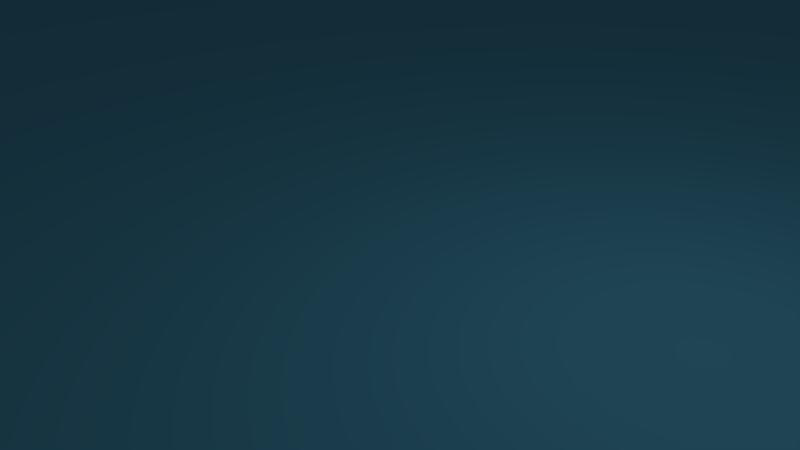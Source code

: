 # Source: simplefloor_bmap.blend  (saved by Blender 2.76.0; exported with 4.5.12 LTS)
import bpy
from mathutils import Matrix  # noqa: F401  (used for matrix-valued properties, if any)

bpy.ops.wm.read_factory_settings(use_empty=True)
scene = bpy.context.scene
scene.name = 'Scene'

# ---- collections
col_collection_1 = bpy.data.collections.new('Collection 1'); scene.collection.children.link(col_collection_1)

# ---- materials (node trees are filled in below, after node groups)
mat_material_001 = bpy.data.materials.new('Material.001')
mat_material_001.alpha_threshold = 0.0
mat_material_001.use_transparent_shadow = False
mat_material_001.diffuse_color = (0.1144, 0.4866, 0.7357, 1.0)
mat_material_001.roughness = 0.5

# ---- material node trees

# ---- world
world_world = bpy.data.worlds.new('World'); scene.world = world_world
world_world.color = (0.05088, 0.05088, 0.05088)
world_world.use_sun_shadow = False
world_world.sun_shadow_jitter_overblur = 0.0
world_world.cycles.sampling_method = 'MANUAL'
world_world.cycles.sample_map_resolution = 256

# ---- cameras
cam_camera = bpy.data.cameras.new('Camera')
cam_camera.clip_end = 100.0
cam_camera.lens = 35.0
cam_camera.sensor_width = 32.0
cam_camera.sensor_height = 18.0
cam_camera.ortho_scale = 7.314
cam_camera.dof.focus_distance = 0.0
cam_camera.dof.aperture_fstop = 128.0

# ---- lights
light_lamp = bpy.data.lights.new('Lamp', 'POINT')
light_lamp.transmission_factor = 0.0
light_lamp.cutoff_distance = 30.0
light_lamp.energy = 100.0
light_lamp.shadow_buffer_clip_start = 1.001
light_lamp.shadow_soft_size = 0.1
light_lamp.shadow_maximum_resolution = 0.006
light_lamp.use_absolute_resolution = True
light_lamp.cycles.use_multiple_importance_sampling = False

# ---- meshes
me_plane = bpy.data.meshes.new('Plane')
me_plane.from_pydata([(-30.22, -30.22, 0.0), (30.22, -30.22, 0.0), (-30.22, 30.22, 0.0), (30.22, 30.22, 0.0)], [], [(0, 1, 3, 2)])
_uv = me_plane.uv_layers.new(name='UVMap')
_uv.uv.foreach_set('vector', [9.998e-05, 0.0001001, 0.9999, 9.998e-05, 0.9999, 0.9999, 0.0001, 0.9999])
me_plane.materials.append(mat_material_001)
me_plane.use_remesh_preserve_volume = False
me_plane.use_remesh_preserve_attributes = False
me_plane.use_mirror_vertex_groups = False
me_plane.update()

# ---- objects
ob_plane = bpy.data.objects.new('Plane', me_plane)
ob_lamp = bpy.data.objects.new('Lamp', light_lamp)
ob_camera = bpy.data.objects.new('Camera', cam_camera)

# ---- transforms, parenting, visibility, modifiers, constraints
ob_plane.location = (0.0, 0.0, 0.0)
ob_plane.lineart.crease_threshold = 0.0
ob_lamp.location = (4.076, 1.005, 5.904)
ob_lamp.rotation_euler = (0.6503, 0.05522, 1.866)
ob_lamp.lock_rotations_4d = False
ob_lamp.empty_display_type = 'ARROWS'
ob_lamp.color = (0.0, 0.0, 0.0, 0.0)
ob_lamp.lineart.crease_threshold = 0.0
ob_camera.location = (7.481, -6.508, 5.344)
ob_camera.rotation_euler = (1.109, 0.01082, 0.8149)
ob_camera.lock_rotations_4d = False
ob_camera.empty_display_type = 'ARROWS'
ob_camera.color = (0.0, 0.0, 0.0, 0.0)
ob_camera.display_type = 'WIRE'
ob_camera.lineart.crease_threshold = 0.0

# ---- collection membership
col_collection_1.objects.link(ob_plane)
col_collection_1.objects.link(ob_lamp)
col_collection_1.objects.link(ob_camera)

# ---- scene / render settings (as saved in the file)
scene.camera = ob_camera
scene.frame_start = 1; scene.frame_end = 250; scene.frame_set(1)
scene.render.engine = 'BLENDER_EEVEE_NEXT'
scene.render.resolution_percentage = 50
scene.render.dither_intensity = 0.0
scene.cycles.use_denoising = False
scene.cycles.samples = 10
scene.cycles.sampling_pattern = 'TABULATED_SOBOL'
scene.cycles.light_sampling_threshold = 0.0
scene.cycles.use_adaptive_sampling = False
scene.cycles.use_light_tree = False
scene.cycles.blur_glossy = 0.0
scene.cycles.pixel_filter_type = 'GAUSSIAN'
scene.cycles.sample_clamp_indirect = 0.0
scene.view_settings.view_transform = 'Standard'
bpy.context.view_layer.update()
